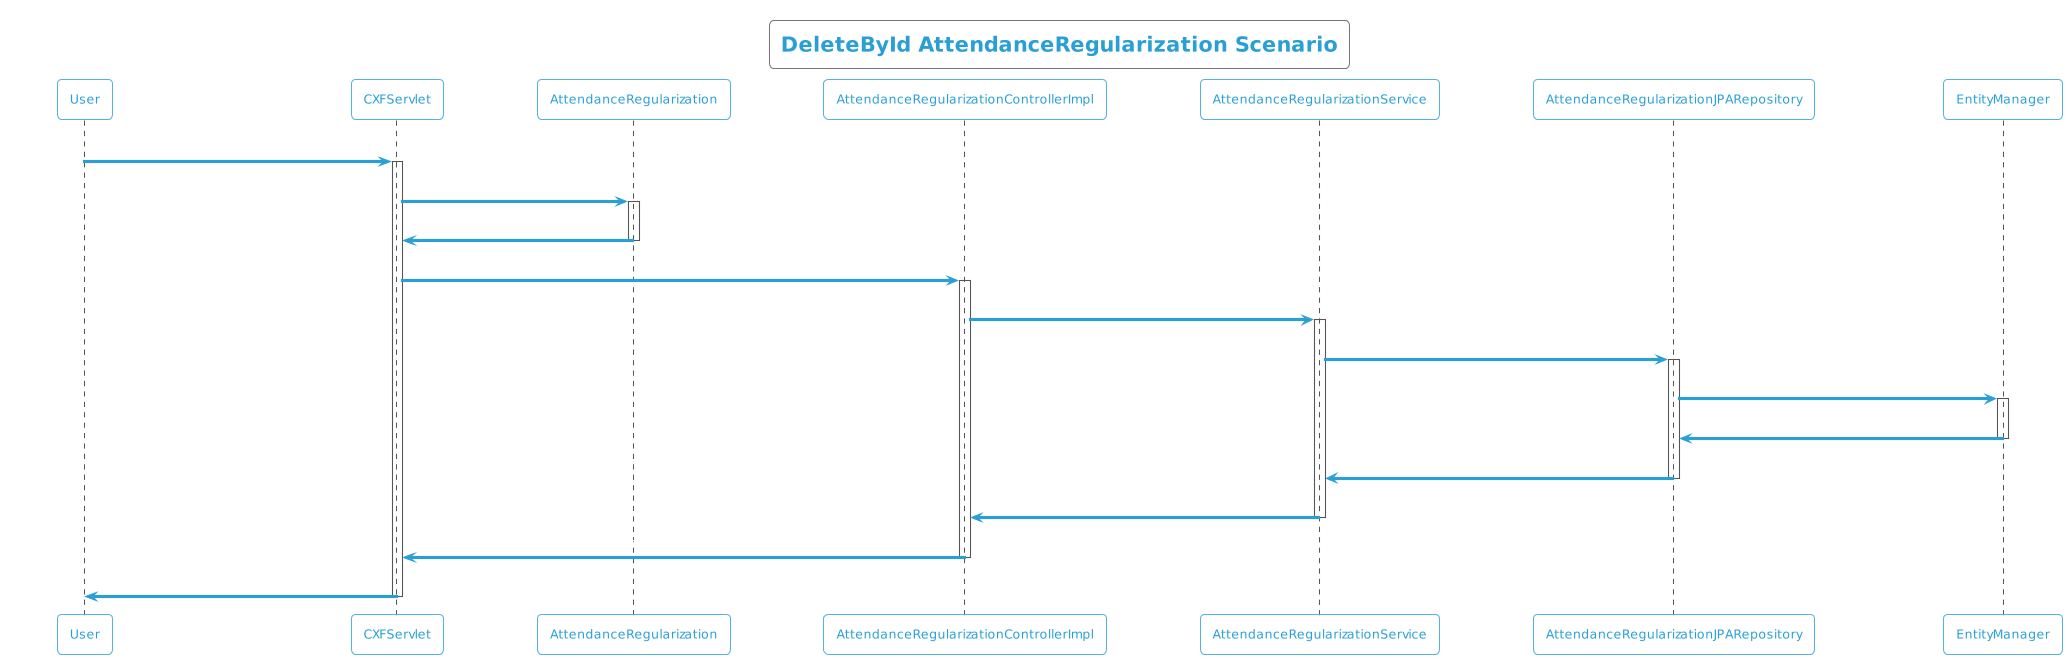

The diagram above was rendered by PlantUML. Its source (embedded in the PNG):
@startuml
!theme cyborg-outline
title DeleteById AttendanceRegularization Scenario
participant User
User -> CXFServlet: DELETE, AttendanceRegularization
activate CXFServlet
CXFServlet -> AttendanceRegularization: << delete >>
activate AttendanceRegularization
AttendanceRegularization -> CXFServlet: << instance >>
deactivate AttendanceRegularization
CXFServlet -> AttendanceRegularizationControllerImpl: delete(:AttendanceRegularization)
activate AttendanceRegularizationControllerImpl
AttendanceRegularizationControllerImpl -> AttendanceRegularizationService: deleteById(:AttendanceRegularization)
activate AttendanceRegularizationService
AttendanceRegularizationService -> AttendanceRegularizationJPARepository: deleteById(:AttendanceRegularization)
activate AttendanceRegularizationJPARepository
AttendanceRegularizationJPARepository -> EntityManager: delete(:AttendanceRegularization)
activate EntityManager
EntityManager -> AttendanceRegularizationJPARepository: << persisted AttendanceRegularization >>
deactivate EntityManager
AttendanceRegularizationJPARepository -> AttendanceRegularizationService: << persisted AttendanceRegularization >>
deactivate AttendanceRegularizationJPARepository
AttendanceRegularizationService -> AttendanceRegularizationControllerImpl: << persisted AttendanceRegularization >>
deactivate AttendanceRegularizationService
AttendanceRegularizationControllerImpl -> CXFServlet: << persisted AttendanceRegularization >>
deactivate AttendanceRegularizationControllerImpl
CXFServlet -> User: marshalled AttendanceRegularization XML
deactivate CXFServlet
@enduml